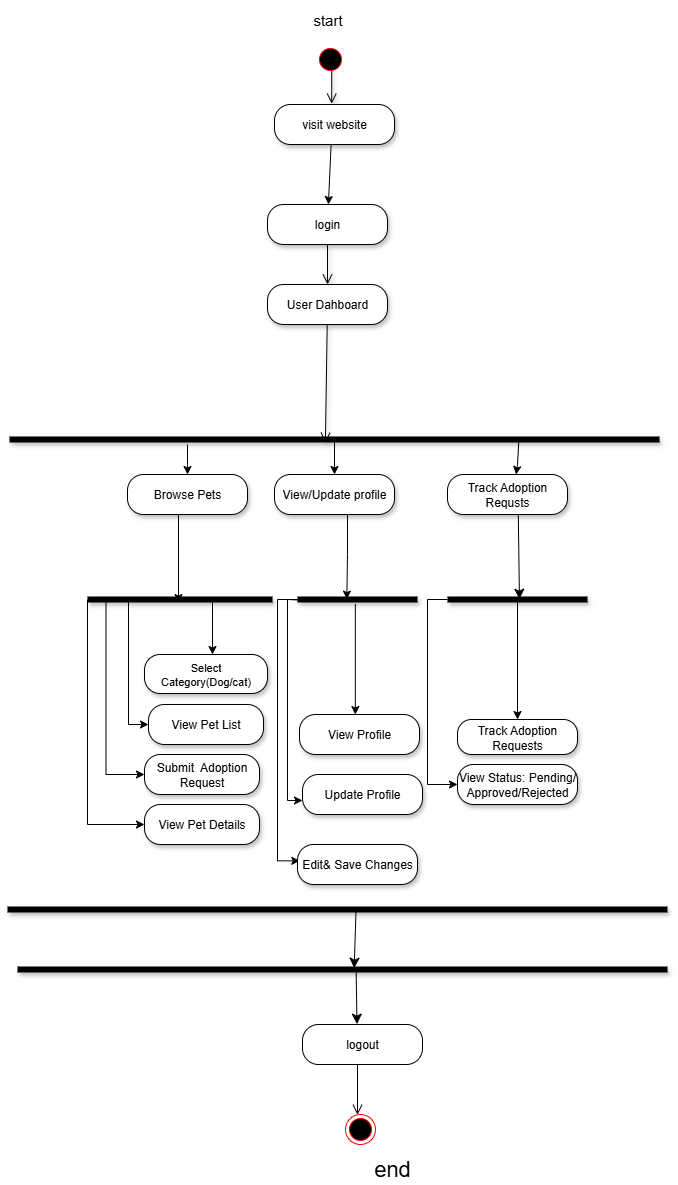

The diagram above was exported from draw.io. Its source (the exported page's mxGraphModel, read from the mxfile embedded in the PNG):
<mxGraphModel dx="1667" dy="3276" grid="1" gridSize="10" guides="1" tooltips="1" connect="1" arrows="1" fold="1" page="1" pageScale="1" pageWidth="827" pageHeight="1169" math="0" shadow="0">
  <root>
    <mxCell id="0" />
    <mxCell id="1" parent="0" />
    <mxCell id="AN3f7VaIDui4hhzcgkMe-48" value="start" style="text;html=1;align=center;verticalAlign=middle;resizable=0;points=[];autosize=1;fontSize=15;shadow=1;" parent="1" vertex="1">
      <mxGeometry x="225" y="-1510" width="50" height="30" as="geometry" />
    </mxCell>
    <mxCell id="AN3f7VaIDui4hhzcgkMe-63" value="" style="html=1;verticalAlign=bottom;endArrow=open;endSize=8;rounded=0;entryX=0.572;entryY=-0.014;entryDx=0;entryDy=0;entryPerimeter=0;shadow=1;" parent="1" edge="1">
      <mxGeometry relative="1" as="geometry">
        <mxPoint x="254.20000000000005" y="-1410.8400000000001" as="targetPoint" />
        <mxPoint x="254.23076923076906" y="-1450.6090100508695" as="sourcePoint" />
      </mxGeometry>
    </mxCell>
    <mxCell id="rdHTpWqpDMVO5OSX8Rgh-1" style="rounded=0;orthogonalLoop=1;jettySize=auto;html=1;exitX=0.472;exitY=0.98;exitDx=0;exitDy=0;exitPerimeter=0;" parent="1" source="AN3f7VaIDui4hhzcgkMe-64" target="AN3f7VaIDui4hhzcgkMe-71" edge="1">
      <mxGeometry relative="1" as="geometry" />
    </mxCell>
    <mxCell id="AN3f7VaIDui4hhzcgkMe-64" value="visit website" style="rounded=1;whiteSpace=wrap;html=1;arcSize=40;shadow=1;" parent="1" vertex="1">
      <mxGeometry x="197" y="-1410" width="120" height="40" as="geometry" />
    </mxCell>
    <mxCell id="AN3f7VaIDui4hhzcgkMe-71" value="login" style="rounded=1;whiteSpace=wrap;html=1;arcSize=40;shadow=1;" parent="1" vertex="1">
      <mxGeometry x="190" y="-1310" width="120" height="40" as="geometry" />
    </mxCell>
    <mxCell id="AN3f7VaIDui4hhzcgkMe-72" value="" style="html=1;verticalAlign=bottom;endArrow=open;endSize=8;rounded=0;shadow=1;entryX=0.486;entryY=0.822;entryDx=0;entryDy=0;entryPerimeter=0;" parent="1" source="AN3f7VaIDui4hhzcgkMe-73" target="AN3f7VaIDui4hhzcgkMe-75" edge="1">
      <mxGeometry relative="1" as="geometry">
        <mxPoint x="374" y="-1080" as="targetPoint" />
      </mxGeometry>
    </mxCell>
    <mxCell id="sr_C6ogyw8xdRExmo9b8-2" style="edgeStyle=orthogonalEdgeStyle;rounded=0;orthogonalLoop=1;jettySize=auto;html=1;entryX=0.5;entryY=0;entryDx=0;entryDy=0;" parent="1" target="AN3f7VaIDui4hhzcgkMe-93" edge="1" source="AN3f7VaIDui4hhzcgkMe-75">
      <mxGeometry relative="1" as="geometry">
        <mxPoint x="111.25" y="-1008.3299999999999" as="sourcePoint" />
        <mxPoint x="140" y="-995" as="targetPoint" />
        <Array as="points">
          <mxPoint x="110" y="-1050" />
          <mxPoint x="110" y="-1050" />
        </Array>
      </mxGeometry>
    </mxCell>
    <mxCell id="sr_C6ogyw8xdRExmo9b8-3" style="edgeStyle=orthogonalEdgeStyle;rounded=0;orthogonalLoop=1;jettySize=auto;html=1;exitX=0.505;exitY=0.575;exitDx=0;exitDy=0;exitPerimeter=0;entryX=0.5;entryY=0;entryDx=0;entryDy=0;" parent="1" source="AN3f7VaIDui4hhzcgkMe-75" target="AN3f7VaIDui4hhzcgkMe-91" edge="1">
      <mxGeometry relative="1" as="geometry" />
    </mxCell>
    <mxCell id="AN3f7VaIDui4hhzcgkMe-75" value="" style="shape=line;html=1;strokeWidth=6;shadow=1;points=[[0,0.06,0,0,0],[0,0.12,0,0,0],[0,0.18,0,0,0],[0,0.24,0,0,0],[0,0.29,0,0,0],[0,0.35,0,0,0],[0,0.41,0,0,0],[0,0.47,0,0,0],[0,0.5,0,0,0],[0,0.88,0,0,0],[0.03,0.42,0,0,0],[0.08,0.07,0,0,0],[0.11,0.5,0,0,0],[0.16,0.08,0,0,0],[0.25,0.5,0,0,0],[0.31,0.42,0,0,0],[0.35,0.3,0,0,0],[0.38,0.5,0,0,0],[0.41,0.85,0,0,0],[0.44,0.07,0,0,0],[0.51,0.07,0,0,0],[0.56,0.67,0,0,0],[0.69,0.82,0,0,0],[0.75,0.5,0,0,0],[0.8,0.3,0,0,0],[0.84,0,0,0,-1],[0.87,0.08,0,0,0],[0.92,0.88,0,0,0],[0.94,0.7,0,0,0],[0.96,0.25,0,0,0],[1,0.5,0,0,0]];" parent="1" vertex="1">
      <mxGeometry x="-68" y="-1080" width="650" height="10" as="geometry" />
    </mxCell>
    <mxCell id="AN3f7VaIDui4hhzcgkMe-91" value="View/Update profile" style="rounded=1;whiteSpace=wrap;html=1;arcSize=40;shadow=1;" parent="1" vertex="1">
      <mxGeometry x="197" y="-1040" width="120" height="40" as="geometry" />
    </mxCell>
    <mxCell id="AN3f7VaIDui4hhzcgkMe-93" value="Browse Pets" style="rounded=1;whiteSpace=wrap;html=1;arcSize=40;shadow=1;" parent="1" vertex="1">
      <mxGeometry x="50" y="-1040" width="120" height="40" as="geometry" />
    </mxCell>
    <mxCell id="AN3f7VaIDui4hhzcgkMe-89" value="Track Adoption Requsts" style="rounded=1;whiteSpace=wrap;html=1;arcSize=40;shadow=1;" parent="1" vertex="1">
      <mxGeometry x="370" y="-1040" width="120" height="40" as="geometry" />
    </mxCell>
    <mxCell id="AN3f7VaIDui4hhzcgkMe-131" value="View Pet List" style="rounded=1;whiteSpace=wrap;html=1;arcSize=40;shadow=1;verticalAlign=middle;" parent="1" vertex="1">
      <mxGeometry x="71" y="-810" width="115" height="40" as="geometry" />
    </mxCell>
    <mxCell id="AN3f7VaIDui4hhzcgkMe-133" value="Select Category(Dog/cat)" style="rounded=1;whiteSpace=wrap;html=1;arcSize=40;shadow=1;verticalAlign=middle;fontSize=11;" parent="1" vertex="1">
      <mxGeometry x="67" y="-860" width="123" height="39" as="geometry" />
    </mxCell>
    <mxCell id="AN3f7VaIDui4hhzcgkMe-139" value="Update Profile" style="rounded=1;whiteSpace=wrap;html=1;arcSize=40;shadow=1;" parent="1" vertex="1">
      <mxGeometry x="225" y="-740" width="120" height="40" as="geometry" />
    </mxCell>
    <mxCell id="AN3f7VaIDui4hhzcgkMe-141" value="View Profile" style="rounded=1;whiteSpace=wrap;html=1;arcSize=40;shadow=1;" parent="1" vertex="1">
      <mxGeometry x="222" y="-800" width="120" height="40" as="geometry" />
    </mxCell>
    <mxCell id="AN3f7VaIDui4hhzcgkMe-149" value="Track Adoption Requests" style="rounded=1;whiteSpace=wrap;html=1;arcSize=40;shadow=1;" parent="1" vertex="1">
      <mxGeometry x="380" y="-795" width="120" height="35" as="geometry" />
    </mxCell>
    <mxCell id="sr_C6ogyw8xdRExmo9b8-20" style="edgeStyle=orthogonalEdgeStyle;rounded=0;orthogonalLoop=1;jettySize=auto;html=1;exitX=0.19;exitY=0.5;exitDx=0;exitDy=0;exitPerimeter=0;entryX=0.5;entryY=0;entryDx=0;entryDy=0;" parent="1" source="AN3f7VaIDui4hhzcgkMe-174" target="AN3f7VaIDui4hhzcgkMe-149" edge="1">
      <mxGeometry relative="1" as="geometry">
        <Array as="points">
          <mxPoint x="440" y="-915" />
        </Array>
      </mxGeometry>
    </mxCell>
    <mxCell id="XJzQvhvTP6KpaiM3qV7l-10" style="edgeStyle=orthogonalEdgeStyle;rounded=0;orthogonalLoop=1;jettySize=auto;html=1;exitX=0;exitY=0.5;exitDx=0;exitDy=0;exitPerimeter=0;entryX=0;entryY=0.5;entryDx=0;entryDy=0;" edge="1" parent="1" source="AN3f7VaIDui4hhzcgkMe-174" target="XJzQvhvTP6KpaiM3qV7l-2">
      <mxGeometry relative="1" as="geometry" />
    </mxCell>
    <mxCell id="AN3f7VaIDui4hhzcgkMe-174" value="" style="shape=line;html=1;strokeWidth=6;shadow=1;points=[[0,0.5,0,0,0],[0.06,0.5,0,0,0],[0.14,0.5,0,0,0],[0.19,0.5,0,0,0]];" parent="1" vertex="1">
      <mxGeometry x="370" y="-920" width="140" height="10" as="geometry" />
    </mxCell>
    <mxCell id="sr_C6ogyw8xdRExmo9b8-19" style="edgeStyle=orthogonalEdgeStyle;rounded=0;orthogonalLoop=1;jettySize=auto;html=1;exitX=0.482;exitY=0.965;exitDx=0;exitDy=0;exitPerimeter=0;" parent="1" source="AN3f7VaIDui4hhzcgkMe-176" target="AN3f7VaIDui4hhzcgkMe-141" edge="1">
      <mxGeometry relative="1" as="geometry">
        <Array as="points">
          <mxPoint x="278" y="-830" />
          <mxPoint x="278" y="-830" />
        </Array>
      </mxGeometry>
    </mxCell>
    <mxCell id="AN3f7VaIDui4hhzcgkMe-176" value="" style="shape=line;html=1;strokeWidth=6;shadow=1;" parent="1" vertex="1">
      <mxGeometry x="220" y="-920" width="120" height="10" as="geometry" />
    </mxCell>
    <mxCell id="XJzQvhvTP6KpaiM3qV7l-7" style="edgeStyle=orthogonalEdgeStyle;rounded=0;orthogonalLoop=1;jettySize=auto;html=1;exitX=0.25;exitY=0.5;exitDx=0;exitDy=0;exitPerimeter=0;entryX=0;entryY=0.5;entryDx=0;entryDy=0;" edge="1" parent="1" source="AN3f7VaIDui4hhzcgkMe-178" target="AN3f7VaIDui4hhzcgkMe-131">
      <mxGeometry relative="1" as="geometry">
        <Array as="points">
          <mxPoint x="51" y="-915" />
          <mxPoint x="51" y="-790" />
        </Array>
      </mxGeometry>
    </mxCell>
    <mxCell id="XJzQvhvTP6KpaiM3qV7l-8" style="edgeStyle=orthogonalEdgeStyle;rounded=0;orthogonalLoop=1;jettySize=auto;html=1;exitX=0.1;exitY=0.5;exitDx=0;exitDy=0;exitPerimeter=0;entryX=0;entryY=0.5;entryDx=0;entryDy=0;" edge="1" parent="1" source="AN3f7VaIDui4hhzcgkMe-178" target="XJzQvhvTP6KpaiM3qV7l-5">
      <mxGeometry relative="1" as="geometry" />
    </mxCell>
    <mxCell id="XJzQvhvTP6KpaiM3qV7l-9" style="edgeStyle=orthogonalEdgeStyle;rounded=0;orthogonalLoop=1;jettySize=auto;html=1;exitX=0;exitY=0.5;exitDx=0;exitDy=0;exitPerimeter=0;entryX=0;entryY=0.5;entryDx=0;entryDy=0;" edge="1" parent="1" source="AN3f7VaIDui4hhzcgkMe-178" target="XJzQvhvTP6KpaiM3qV7l-4">
      <mxGeometry relative="1" as="geometry">
        <Array as="points">
          <mxPoint x="10" y="-690" />
        </Array>
      </mxGeometry>
    </mxCell>
    <mxCell id="AN3f7VaIDui4hhzcgkMe-178" value="" style="shape=line;html=1;strokeWidth=6;shadow=1;points=[[0,0.5,0,0,0],[0.04,0.3,0,0,0],[0.1,0.5,0,0,0],[0.25,0.5,0,0,0],[0.75,0.5,0,0,0],[1,0.5,0,0,0]];" parent="1" vertex="1">
      <mxGeometry x="10" y="-920" width="185" height="10" as="geometry" />
    </mxCell>
    <mxCell id="AN3f7VaIDui4hhzcgkMe-192" value="" style="ellipse;html=1;shape=startState;fillColor=#000000;strokeColor=#ff0000;" parent="1" vertex="1">
      <mxGeometry x="238" y="-1470" width="30" height="30" as="geometry" />
    </mxCell>
    <mxCell id="AN3f7VaIDui4hhzcgkMe-196" value="" style="html=1;verticalAlign=bottom;endArrow=open;endSize=8;rounded=0;shadow=1;" parent="1" source="AN3f7VaIDui4hhzcgkMe-71" target="AN3f7VaIDui4hhzcgkMe-73" edge="1">
      <mxGeometry relative="1" as="geometry">
        <mxPoint x="257" y="-1070" as="targetPoint" />
        <mxPoint x="258" y="-1189" as="sourcePoint" />
      </mxGeometry>
    </mxCell>
    <mxCell id="AN3f7VaIDui4hhzcgkMe-73" value="User Dahboard" style="rounded=1;whiteSpace=wrap;html=1;arcSize=40;shadow=1;" parent="1" vertex="1">
      <mxGeometry x="190" y="-1230" width="120" height="40" as="geometry" />
    </mxCell>
    <mxCell id="AN3f7VaIDui4hhzcgkMe-213" style="edgeStyle=orthogonalEdgeStyle;rounded=0;orthogonalLoop=1;jettySize=auto;html=1;exitX=0.5;exitY=1;exitDx=0;exitDy=0;entryX=0.492;entryY=0.806;entryDx=0;entryDy=0;entryPerimeter=0;" parent="1" source="AN3f7VaIDui4hhzcgkMe-93" target="AN3f7VaIDui4hhzcgkMe-178" edge="1">
      <mxGeometry relative="1" as="geometry">
        <Array as="points">
          <mxPoint x="101" y="-1000" />
        </Array>
      </mxGeometry>
    </mxCell>
    <mxCell id="MgsMNnQ96OMd56xHyJIR-8" value="" style="shape=line;html=1;strokeWidth=6;shadow=1;" parent="1" vertex="1">
      <mxGeometry x="-70" y="-610" width="660" height="10" as="geometry" />
    </mxCell>
    <mxCell id="BajfBfxIQ2yyNYKFiM7W-1" style="rounded=0;orthogonalLoop=1;jettySize=auto;html=1;fontSize=12;startSize=8;endSize=8;exitX=0.521;exitY=0.713;exitDx=0;exitDy=0;exitPerimeter=0;entryX=0.454;entryY=-0.009;entryDx=0;entryDy=0;entryPerimeter=0;" parent="1" source="MgsMNnQ96OMd56xHyJIR-9" target="MgsMNnQ96OMd56xHyJIR-11" edge="1">
      <mxGeometry relative="1" as="geometry">
        <mxPoint x="275" y="-540" as="sourcePoint" />
        <mxPoint x="270" y="-490" as="targetPoint" />
      </mxGeometry>
    </mxCell>
    <mxCell id="MgsMNnQ96OMd56xHyJIR-9" value="" style="shape=line;html=1;strokeWidth=6;shadow=1;points=[[0,0.25,0,0,0],[0,0.5,0,0,0],[0,0.75,0,0,0],[0.25,0.5,0,0,0],[0.75,0.5,0,0,0],[1,0.5,0,0,0]];" parent="1" vertex="1">
      <mxGeometry x="-60" y="-550" width="650" height="10" as="geometry" />
    </mxCell>
    <mxCell id="MgsMNnQ96OMd56xHyJIR-11" value="logout" style="rounded=1;whiteSpace=wrap;html=1;arcSize=40;" parent="1" vertex="1">
      <mxGeometry x="225" y="-490" width="120" height="40" as="geometry" />
    </mxCell>
    <mxCell id="MgsMNnQ96OMd56xHyJIR-12" value="" style="edgeStyle=orthogonalEdgeStyle;html=1;verticalAlign=bottom;endArrow=open;endSize=8;rounded=0;exitX=0.5;exitY=1;exitDx=0;exitDy=0;" parent="1" source="MgsMNnQ96OMd56xHyJIR-11" target="MgsMNnQ96OMd56xHyJIR-13" edge="1">
      <mxGeometry relative="1" as="geometry">
        <mxPoint x="455" y="-400" as="targetPoint" />
        <Array as="points">
          <mxPoint x="280" y="-450" />
        </Array>
      </mxGeometry>
    </mxCell>
    <mxCell id="MgsMNnQ96OMd56xHyJIR-13" value="" style="ellipse;html=1;shape=endState;fillColor=#000000;strokeColor=#ff0000;" parent="1" vertex="1">
      <mxGeometry x="268" y="-400" width="30" height="30" as="geometry" />
    </mxCell>
    <mxCell id="BajfBfxIQ2yyNYKFiM7W-4" style="edgeStyle=none;curved=1;rounded=0;orthogonalLoop=1;jettySize=auto;html=1;exitX=0.528;exitY=0.663;exitDx=0;exitDy=0;exitPerimeter=0;entryX=0.518;entryY=0.363;entryDx=0;entryDy=0;entryPerimeter=0;fontSize=12;startSize=8;endSize=8;" parent="1" source="MgsMNnQ96OMd56xHyJIR-8" target="MgsMNnQ96OMd56xHyJIR-9" edge="1">
      <mxGeometry relative="1" as="geometry" />
    </mxCell>
    <mxCell id="BajfBfxIQ2yyNYKFiM7W-28" style="edgeStyle=none;curved=1;rounded=0;orthogonalLoop=1;jettySize=auto;html=1;exitX=0.59;exitY=1.021;exitDx=0;exitDy=0;fontSize=12;startSize=8;endSize=8;entryX=0.514;entryY=0.469;entryDx=0;entryDy=0;entryPerimeter=0;exitPerimeter=0;" parent="1" source="AN3f7VaIDui4hhzcgkMe-89" target="AN3f7VaIDui4hhzcgkMe-174" edge="1">
      <mxGeometry relative="1" as="geometry" />
    </mxCell>
    <mxCell id="sr_C6ogyw8xdRExmo9b8-4" style="edgeStyle=orthogonalEdgeStyle;rounded=0;orthogonalLoop=1;jettySize=auto;html=1;exitX=0.131;exitY=0.616;exitDx=0;exitDy=0;exitPerimeter=0;entryX=0;entryY=0.651;entryDx=0;entryDy=0;entryPerimeter=0;" parent="1" source="AN3f7VaIDui4hhzcgkMe-176" target="AN3f7VaIDui4hhzcgkMe-139" edge="1">
      <mxGeometry relative="1" as="geometry">
        <Array as="points">
          <mxPoint x="236" y="-915" />
          <mxPoint x="210" y="-915" />
          <mxPoint x="210" y="-714" />
        </Array>
      </mxGeometry>
    </mxCell>
    <mxCell id="sr_C6ogyw8xdRExmo9b8-6" style="edgeStyle=orthogonalEdgeStyle;rounded=0;orthogonalLoop=1;jettySize=auto;html=1;exitX=0.5;exitY=1;exitDx=0;exitDy=0;entryX=0.411;entryY=0.466;entryDx=0;entryDy=0;entryPerimeter=0;" parent="1" source="AN3f7VaIDui4hhzcgkMe-91" target="AN3f7VaIDui4hhzcgkMe-176" edge="1">
      <mxGeometry relative="1" as="geometry">
        <Array as="points">
          <mxPoint x="270" y="-1000" />
          <mxPoint x="270" y="-960" />
        </Array>
      </mxGeometry>
    </mxCell>
    <mxCell id="sr_C6ogyw8xdRExmo9b8-16" value="end" style="text;html=1;align=center;verticalAlign=middle;whiteSpace=wrap;rounded=0;fontSize=22;" parent="1" vertex="1">
      <mxGeometry x="285" y="-360" width="60" height="30" as="geometry" />
    </mxCell>
    <mxCell id="sr_C6ogyw8xdRExmo9b8-18" style="edgeStyle=orthogonalEdgeStyle;rounded=0;orthogonalLoop=1;jettySize=auto;html=1;exitX=0.75;exitY=0.5;exitDx=0;exitDy=0;exitPerimeter=0;" parent="1" source="AN3f7VaIDui4hhzcgkMe-178" target="AN3f7VaIDui4hhzcgkMe-133" edge="1">
      <mxGeometry relative="1" as="geometry">
        <Array as="points">
          <mxPoint x="135" y="-915" />
        </Array>
      </mxGeometry>
    </mxCell>
    <mxCell id="rdHTpWqpDMVO5OSX8Rgh-4" style="edgeStyle=orthogonalEdgeStyle;rounded=0;orthogonalLoop=1;jettySize=auto;html=1;exitX=0;exitY=0.5;exitDx=0;exitDy=0;exitPerimeter=0;entryX=0.019;entryY=0.659;entryDx=0;entryDy=0;entryPerimeter=0;" parent="1" source="AN3f7VaIDui4hhzcgkMe-176" edge="1">
      <mxGeometry relative="1" as="geometry">
        <Array as="points">
          <mxPoint x="200" y="-915" />
          <mxPoint x="200" y="-654" />
        </Array>
        <mxPoint x="222.2800000000002" y="-653.6399999999999" as="targetPoint" />
      </mxGeometry>
    </mxCell>
    <mxCell id="XJzQvhvTP6KpaiM3qV7l-1" style="edgeStyle=orthogonalEdgeStyle;rounded=0;orthogonalLoop=1;jettySize=auto;html=1;exitX=0.784;exitY=0.642;exitDx=0;exitDy=0;exitPerimeter=0;entryX=0.573;entryY=0.047;entryDx=0;entryDy=0;entryPerimeter=0;" edge="1" parent="1">
      <mxGeometry relative="1" as="geometry">
        <mxPoint x="441.42000000000013" y="-1075.4600000000003" as="sourcePoint" />
        <mxPoint x="438.58" y="-1040.0000000000005" as="targetPoint" />
        <Array as="points">
          <mxPoint x="440" y="-1075" />
          <mxPoint x="440" y="-1050" />
          <mxPoint x="439" y="-1050" />
        </Array>
      </mxGeometry>
    </mxCell>
    <mxCell id="XJzQvhvTP6KpaiM3qV7l-2" value="View Status: Pending/ Approved/Rejected" style="rounded=1;whiteSpace=wrap;html=1;arcSize=40;shadow=1;" vertex="1" parent="1">
      <mxGeometry x="380" y="-750" width="120" height="40" as="geometry" />
    </mxCell>
    <mxCell id="XJzQvhvTP6KpaiM3qV7l-4" value="View Pet Details" style="rounded=1;whiteSpace=wrap;html=1;arcSize=40;shadow=1;verticalAlign=middle;" vertex="1" parent="1">
      <mxGeometry x="67" y="-710" width="115" height="40" as="geometry" />
    </mxCell>
    <mxCell id="XJzQvhvTP6KpaiM3qV7l-5" value="Submit&amp;nbsp; Adoption Request" style="rounded=1;whiteSpace=wrap;html=1;arcSize=40;shadow=1;verticalAlign=middle;" vertex="1" parent="1">
      <mxGeometry x="67" y="-760" width="115" height="40" as="geometry" />
    </mxCell>
    <mxCell id="XJzQvhvTP6KpaiM3qV7l-6" value="Edit&amp;amp; Save Changes" style="rounded=1;whiteSpace=wrap;html=1;arcSize=40;shadow=1;" vertex="1" parent="1">
      <mxGeometry x="220" y="-670" width="120" height="40" as="geometry" />
    </mxCell>
  </root>
</mxGraphModel>